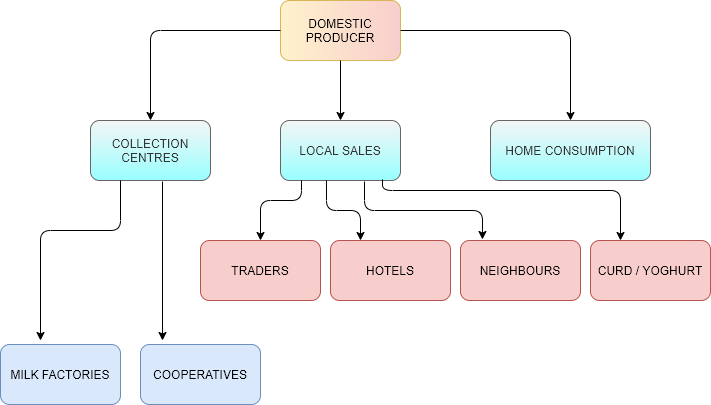

The diagram above was exported from draw.io. Its source (the exported page's mxGraphModel, read from the mxfile embedded in the PNG):
<mxGraphModel dx="1451" dy="534" grid="1" gridSize="10" guides="1" tooltips="1" connect="1" arrows="1" fold="1" page="1" pageScale="1" pageWidth="583" pageHeight="827" background="#ffffff" math="0" shadow="0">
  <root>
    <mxCell id="0" />
    <mxCell id="1" parent="0" />
    <mxCell id="K6Pj_G7153la-7I6n9zK-1" value="DOMESTIC PRODUCER" style="rounded=1;whiteSpace=wrap;html=1;fillColor=#fff2cc;strokeColor=#d6b656;gradientDirection=east;gradientColor=#F8CECC;" vertex="1" parent="1">
      <mxGeometry x="220" y="40" width="120" height="60" as="geometry" />
    </mxCell>
    <mxCell id="K6Pj_G7153la-7I6n9zK-2" value="HOME CONSUMPTION" style="rounded=1;whiteSpace=wrap;html=1;fillColor=#f5f5f5;strokeColor=#666666;fontColor=#333333;gradientColor=#99FFFF;" vertex="1" parent="1">
      <mxGeometry x="430" y="160" width="160" height="60" as="geometry" />
    </mxCell>
    <mxCell id="K6Pj_G7153la-7I6n9zK-3" value="LOCAL SALES" style="rounded=1;whiteSpace=wrap;html=1;fillColor=#f5f5f5;strokeColor=#666666;fontColor=#333333;gradientColor=#99FFFF;" vertex="1" parent="1">
      <mxGeometry x="220" y="160" width="120" height="60" as="geometry" />
    </mxCell>
    <mxCell id="K6Pj_G7153la-7I6n9zK-4" value="COLLECTION CENTRES" style="rounded=1;whiteSpace=wrap;html=1;fillColor=#f5f5f5;strokeColor=#666666;fontColor=#333333;gradientColor=#99FFFF;" vertex="1" parent="1">
      <mxGeometry x="30" y="160" width="120" height="60" as="geometry" />
    </mxCell>
    <mxCell id="K6Pj_G7153la-7I6n9zK-5" value="TRADERS" style="rounded=1;whiteSpace=wrap;html=1;fillColor=#f8cecc;strokeColor=#b85450;" vertex="1" parent="1">
      <mxGeometry x="140" y="280" width="120" height="60" as="geometry" />
    </mxCell>
    <mxCell id="K6Pj_G7153la-7I6n9zK-6" value="HOTELS" style="rounded=1;whiteSpace=wrap;html=1;fillColor=#f8cecc;strokeColor=#b85450;" vertex="1" parent="1">
      <mxGeometry x="270" y="280" width="120" height="60" as="geometry" />
    </mxCell>
    <mxCell id="K6Pj_G7153la-7I6n9zK-7" value="NEIGHBOURS" style="rounded=1;whiteSpace=wrap;html=1;fillColor=#f8cecc;strokeColor=#b85450;" vertex="1" parent="1">
      <mxGeometry x="400" y="280" width="120" height="60" as="geometry" />
    </mxCell>
    <mxCell id="K6Pj_G7153la-7I6n9zK-8" value="CURD / YOGHURT" style="rounded=1;whiteSpace=wrap;html=1;fillColor=#f8cecc;strokeColor=#b85450;labelBorderColor=none;" vertex="1" parent="1">
      <mxGeometry x="530" y="280" width="120" height="60" as="geometry" />
    </mxCell>
    <mxCell id="K6Pj_G7153la-7I6n9zK-9" value="MILK FACTORIES" style="rounded=1;whiteSpace=wrap;html=1;fillColor=#dae8fc;strokeColor=#6c8ebf;" vertex="1" parent="1">
      <mxGeometry x="-60" y="384" width="120" height="60" as="geometry" />
    </mxCell>
    <mxCell id="K6Pj_G7153la-7I6n9zK-10" value="COOPERATIVES" style="rounded=1;whiteSpace=wrap;html=1;fillColor=#dae8fc;strokeColor=#6c8ebf;" vertex="1" parent="1">
      <mxGeometry x="80" y="384" width="120" height="60" as="geometry" />
    </mxCell>
    <mxCell id="K6Pj_G7153la-7I6n9zK-11" value="" style="endArrow=classic;html=1;exitX=0.5;exitY=1;exitDx=0;exitDy=0;" edge="1" parent="1" source="K6Pj_G7153la-7I6n9zK-1">
      <mxGeometry width="50" height="50" relative="1" as="geometry">
        <mxPoint x="270" y="290" as="sourcePoint" />
        <mxPoint x="280" y="160" as="targetPoint" />
      </mxGeometry>
    </mxCell>
    <mxCell id="K6Pj_G7153la-7I6n9zK-12" value="" style="endArrow=classic;html=1;exitX=0;exitY=0.5;exitDx=0;exitDy=0;entryX=0.5;entryY=0;entryDx=0;entryDy=0;" edge="1" parent="1" source="K6Pj_G7153la-7I6n9zK-1" target="K6Pj_G7153la-7I6n9zK-4">
      <mxGeometry width="50" height="50" relative="1" as="geometry">
        <mxPoint x="270" y="290" as="sourcePoint" />
        <mxPoint x="320" y="240" as="targetPoint" />
        <Array as="points">
          <mxPoint x="90" y="70" />
        </Array>
      </mxGeometry>
    </mxCell>
    <mxCell id="K6Pj_G7153la-7I6n9zK-13" value="" style="endArrow=classic;html=1;exitX=0.25;exitY=1;exitDx=0;exitDy=0;" edge="1" parent="1" source="K6Pj_G7153la-7I6n9zK-4">
      <mxGeometry width="50" height="50" relative="1" as="geometry">
        <mxPoint x="110" y="230" as="sourcePoint" />
        <mxPoint x="-20" y="380" as="targetPoint" />
        <Array as="points">
          <mxPoint x="60" y="270" />
          <mxPoint x="-20" y="270" />
        </Array>
      </mxGeometry>
    </mxCell>
    <mxCell id="K6Pj_G7153la-7I6n9zK-14" value="" style="endArrow=classic;html=1;exitX=0.6;exitY=1.017;exitDx=0;exitDy=0;exitPerimeter=0;" edge="1" parent="1" source="K6Pj_G7153la-7I6n9zK-4">
      <mxGeometry width="50" height="50" relative="1" as="geometry">
        <mxPoint x="270" y="290" as="sourcePoint" />
        <mxPoint x="102" y="380" as="targetPoint" />
      </mxGeometry>
    </mxCell>
    <mxCell id="K6Pj_G7153la-7I6n9zK-15" value="" style="endArrow=classic;html=1;" edge="1" parent="1">
      <mxGeometry width="50" height="50" relative="1" as="geometry">
        <mxPoint x="241" y="220" as="sourcePoint" />
        <mxPoint x="200" y="280" as="targetPoint" />
        <Array as="points">
          <mxPoint x="241" y="240" />
          <mxPoint x="200" y="240" />
        </Array>
      </mxGeometry>
    </mxCell>
    <mxCell id="K6Pj_G7153la-7I6n9zK-16" value="" style="endArrow=classic;html=1;exitX=0.383;exitY=1;exitDx=0;exitDy=0;exitPerimeter=0;entryX=0.25;entryY=0;entryDx=0;entryDy=0;" edge="1" parent="1" source="K6Pj_G7153la-7I6n9zK-3" target="K6Pj_G7153la-7I6n9zK-6">
      <mxGeometry width="50" height="50" relative="1" as="geometry">
        <mxPoint x="270" y="290" as="sourcePoint" />
        <mxPoint x="320" y="240" as="targetPoint" />
        <Array as="points">
          <mxPoint x="266" y="250" />
          <mxPoint x="300" y="250" />
        </Array>
      </mxGeometry>
    </mxCell>
    <mxCell id="K6Pj_G7153la-7I6n9zK-17" value="" style="endArrow=classic;html=1;exitX=0.7;exitY=1.017;exitDx=0;exitDy=0;exitPerimeter=0;entryX=0.183;entryY=-0.017;entryDx=0;entryDy=0;entryPerimeter=0;" edge="1" parent="1" source="K6Pj_G7153la-7I6n9zK-3" target="K6Pj_G7153la-7I6n9zK-7">
      <mxGeometry width="50" height="50" relative="1" as="geometry">
        <mxPoint x="270" y="290" as="sourcePoint" />
        <mxPoint x="320" y="240" as="targetPoint" />
        <Array as="points">
          <mxPoint x="304" y="250" />
          <mxPoint x="422" y="250" />
        </Array>
      </mxGeometry>
    </mxCell>
    <mxCell id="K6Pj_G7153la-7I6n9zK-18" value="" style="endArrow=classic;html=1;exitX=0.85;exitY=0.983;exitDx=0;exitDy=0;entryX=0.25;entryY=0;entryDx=0;entryDy=0;exitPerimeter=0;" edge="1" parent="1" source="K6Pj_G7153la-7I6n9zK-3" target="K6Pj_G7153la-7I6n9zK-8">
      <mxGeometry width="50" height="50" relative="1" as="geometry">
        <mxPoint x="270" y="290" as="sourcePoint" />
        <mxPoint x="460" y="240" as="targetPoint" />
        <Array as="points">
          <mxPoint x="322" y="230" />
          <mxPoint x="560" y="230" />
        </Array>
      </mxGeometry>
    </mxCell>
    <mxCell id="K6Pj_G7153la-7I6n9zK-19" value="" style="endArrow=classic;html=1;entryX=0.5;entryY=0;entryDx=0;entryDy=0;" edge="1" parent="1" target="K6Pj_G7153la-7I6n9zK-2">
      <mxGeometry width="50" height="50" relative="1" as="geometry">
        <mxPoint x="340" y="70" as="sourcePoint" />
        <mxPoint x="320" y="240" as="targetPoint" />
        <Array as="points">
          <mxPoint x="510" y="70" />
        </Array>
      </mxGeometry>
    </mxCell>
  </root>
</mxGraphModel>